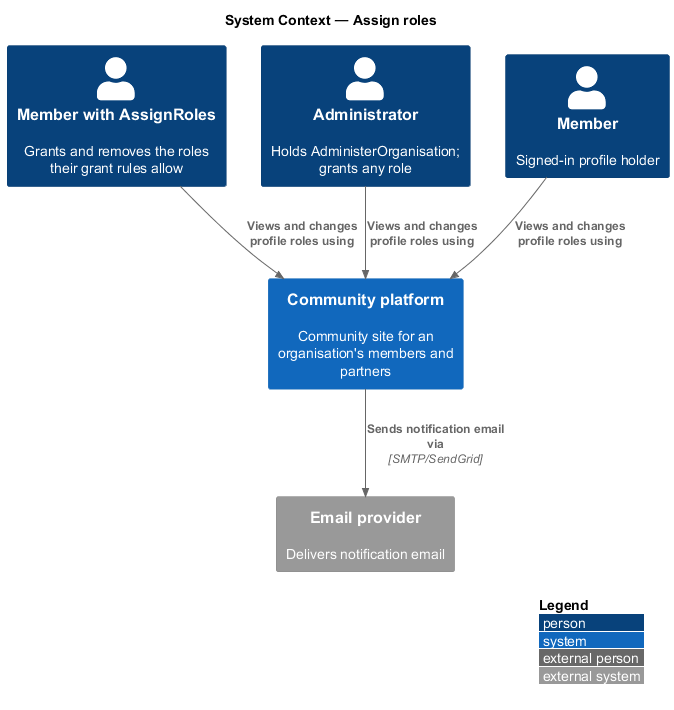

The diagram above was rendered by PlantUML. Its source (embedded in the PNG):
@startuml
!include <C4/C4_Context>
LAYOUT_WITH_LEGEND()
title System Context — Assign roles
Person(grantor, "Member with AssignRoles", "Grants and removes the roles their grant rules allow")
Person(admin, "Administrator", "Holds AdministerOrganisation; grants any role")
Person(member, "Member", "Signed-in profile holder")
System(community, "Community platform", "Community site for an organisation's members and partners")
System_Ext(email, "Email provider", "Delivers notification email")
Rel(grantor, community, "Views and changes profile roles using")
Rel(admin, community, "Views and changes profile roles using")
Rel(member, community, "Views and changes profile roles using")
Rel(community, email, "Sends notification email via", "SMTP/SendGrid")
@enduml